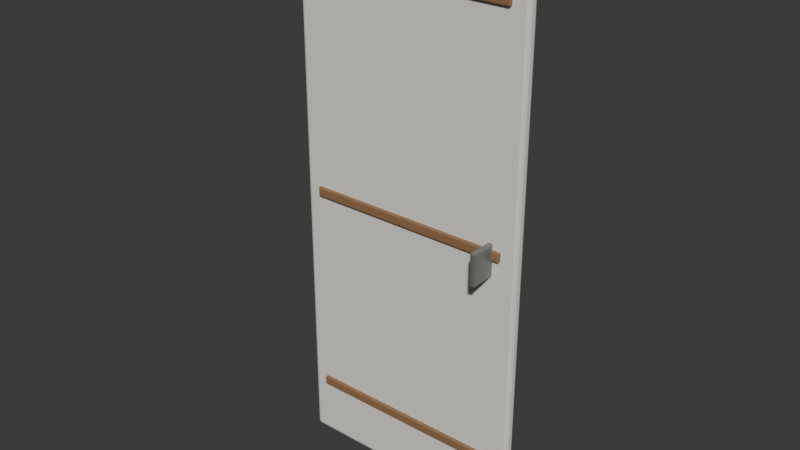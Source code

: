 # Source: ikea_solid_door_leaf.blend  (saved by Blender 4.5.92; exported with 4.5.12 LTS)
import bpy
from mathutils import Matrix  # noqa: F401  (used for matrix-valued properties, if any)

bpy.ops.wm.read_factory_settings(use_empty=True)
scene = bpy.context.scene
scene.name = 'Scene'

# ---- collections
col_collection = bpy.data.collections.new('Collection'); scene.collection.children.link(col_collection)

# ---- materials (node trees are filled in below, after node groups)
mat_warm_white_fabric = bpy.data.materials.new('warm white fabric')
mat_warm_white_fabric.diffuse_color = (0.82, 0.8, 0.73, 1.0)
mat_warm_oak = bpy.data.materials.new('warm oak')
mat_warm_oak.diffuse_color = (0.3, 0.16, 0.075, 1.0)
mat_brushed_metal = bpy.data.materials.new('brushed metal')
mat_brushed_metal.diffuse_color = (0.22, 0.23, 0.22, 1.0)

# ---- material node trees
mat_warm_white_fabric.use_nodes = True; mat_warm_white_fabric.node_tree.nodes.clear()
_N = mat_warm_white_fabric.node_tree.nodes; _L = mat_warm_white_fabric.node_tree.links
n0 = _N.new('ShaderNodeBsdfPrincipled'); n0.name = 'Principled BSDF'; n0.location = (-200, 100)
n0.inputs[0].default_value = (0.82, 0.8, 0.73, 1.0)
n0.inputs[2].default_value = 0.92
n1 = _N.new('ShaderNodeOutputMaterial'); n1.name = 'Material Output'; n1.location = (200, 100)
_L.new(n0.outputs[0], n1.inputs[0])
n1.is_active_output = True
mat_warm_oak.use_nodes = True; mat_warm_oak.node_tree.nodes.clear()
_N = mat_warm_oak.node_tree.nodes; _L = mat_warm_oak.node_tree.links
n0 = _N.new('ShaderNodeBsdfPrincipled'); n0.name = 'Principled BSDF'; n0.location = (-200, 100)
n0.inputs[0].default_value = (0.3, 0.16, 0.075, 1.0)
n0.inputs[2].default_value = 0.65
n1 = _N.new('ShaderNodeOutputMaterial'); n1.name = 'Material Output'; n1.location = (200, 100)
_L.new(n0.outputs[0], n1.inputs[0])
n1.is_active_output = True
mat_brushed_metal.use_nodes = True; mat_brushed_metal.node_tree.nodes.clear()
_N = mat_brushed_metal.node_tree.nodes; _L = mat_brushed_metal.node_tree.links
n0 = _N.new('ShaderNodeBsdfPrincipled'); n0.name = 'Principled BSDF'; n0.location = (-200, 100)
n0.inputs[0].default_value = (0.22, 0.23, 0.22, 1.0)
n0.inputs[1].default_value = 0.35
n0.inputs[2].default_value = 0.38
n1 = _N.new('ShaderNodeOutputMaterial'); n1.name = 'Material Output'; n1.location = (200, 100)
_L.new(n0.outputs[0], n1.inputs[0])
n1.is_active_output = True

# ---- world
world_world = bpy.data.worlds.new('World'); scene.world = world_world
world_world.use_nodes = True; world_world.node_tree.nodes.clear()
_N = world_world.node_tree.nodes; _L = world_world.node_tree.links
n0 = _N.new('ShaderNodeOutputWorld'); n0.name = 'World Output'; n0.location = (200, 100)
n1 = _N.new('ShaderNodeBackground'); n1.name = 'Background'; n1.location = (-200, 100)
n1.inputs[0].default_value = (0.05088, 0.05088, 0.05088, 1.0)
_L.new(n1.outputs[0], n0.inputs[0])
n0.is_active_output = True
world_world.color = (0.05088, 0.05088, 0.05088)
world_world.sun_shadow_jitter_overblur = 0.0

# ---- meshes
me_cube_032 = bpy.data.meshes.new('Cube.032')
me_cube_032.from_pydata([(-0.45, -0.02, -1.05), (-0.45, -0.02, 1.05), (-0.45, 0.02, -1.05), (-0.45, 0.02, 1.05), (0.45, -0.02, -1.05), (0.45, -0.02, 1.05), (0.45, 0.02, -1.05), (0.45, 0.02, 1.05)], [], [(0, 1, 3, 2), (2, 3, 7, 6), (6, 7, 5, 4), (4, 5, 1, 0), (2, 6, 4, 0), (7, 3, 1, 5)])
_uv = me_cube_032.uv_layers.new(name='UVMap')
_uv.uv.foreach_set('vector', [0.375, 0.0, 0.625, 0.0, 0.625, 0.25, 0.375, 0.25, 0.375, 0.25, 0.625, 0.25, 0.625, 0.5, 0.375, 0.5, 0.375, 0.5, 0.625, 0.5, 0.625, 0.75, 0.375, 0.75, 0.375, 0.75, 0.625, 0.75, 0.625, 1.0, 0.375, 1.0, 0.125, 0.5, 0.375, 0.5, 0.375, 0.75, 0.125, 0.75, 0.625, 0.5, 0.875, 0.5, 0.875, 0.75, 0.625, 0.75])
me_cube_032.materials.append(mat_warm_white_fabric)
me_cube_032.update()
me_cube_033 = bpy.data.meshes.new('Cube.033')
me_cube_033.from_pydata([(-0.39, -0.0075, -0.0175), (-0.39, -0.0075, 0.0175), (-0.39, 0.0075, -0.0175), (-0.39, 0.0075, 0.0175), (0.39, -0.0075, -0.0175), (0.39, -0.0075, 0.0175), (0.39, 0.0075, -0.0175), (0.39, 0.0075, 0.0175)], [], [(0, 1, 3, 2), (2, 3, 7, 6), (6, 7, 5, 4), (4, 5, 1, 0), (2, 6, 4, 0), (7, 3, 1, 5)])
_uv = me_cube_033.uv_layers.new(name='UVMap')
_uv.uv.foreach_set('vector', [0.375, 0.0, 0.625, 0.0, 0.625, 0.25, 0.375, 0.25, 0.375, 0.25, 0.625, 0.25, 0.625, 0.5, 0.375, 0.5, 0.375, 0.5, 0.625, 0.5, 0.625, 0.75, 0.375, 0.75, 0.375, 0.75, 0.625, 0.75, 0.625, 1.0, 0.375, 1.0, 0.125, 0.5, 0.375, 0.5, 0.375, 0.75, 0.125, 0.75, 0.625, 0.5, 0.875, 0.5, 0.875, 0.75, 0.625, 0.75])
me_cube_033.materials.append(mat_warm_oak)
me_cube_033.update()
me_cube_034 = bpy.data.meshes.new('Cube.034')
me_cube_034.from_pydata([(-0.39, -0.0075, -0.0175), (-0.39, -0.0075, 0.0175), (-0.39, 0.0075, -0.0175), (-0.39, 0.0075, 0.0175), (0.39, -0.0075, -0.0175), (0.39, -0.0075, 0.0175), (0.39, 0.0075, -0.0175), (0.39, 0.0075, 0.0175)], [], [(0, 1, 3, 2), (2, 3, 7, 6), (6, 7, 5, 4), (4, 5, 1, 0), (2, 6, 4, 0), (7, 3, 1, 5)])
_uv = me_cube_034.uv_layers.new(name='UVMap')
_uv.uv.foreach_set('vector', [0.375, 0.0, 0.625, 0.0, 0.625, 0.25, 0.375, 0.25, 0.375, 0.25, 0.625, 0.25, 0.625, 0.5, 0.375, 0.5, 0.375, 0.5, 0.625, 0.5, 0.625, 0.75, 0.375, 0.75, 0.375, 0.75, 0.625, 0.75, 0.625, 1.0, 0.375, 1.0, 0.125, 0.5, 0.375, 0.5, 0.375, 0.75, 0.125, 0.75, 0.625, 0.5, 0.875, 0.5, 0.875, 0.75, 0.625, 0.75])
me_cube_034.materials.append(mat_warm_oak)
me_cube_034.update()
me_cube_035 = bpy.data.meshes.new('Cube.035')
me_cube_035.from_pydata([(-0.39, -0.0075, -0.0175), (-0.39, -0.0075, 0.0175), (-0.39, 0.0075, -0.0175), (-0.39, 0.0075, 0.0175), (0.39, -0.0075, -0.0175), (0.39, -0.0075, 0.0175), (0.39, 0.0075, -0.0175), (0.39, 0.0075, 0.0175)], [], [(0, 1, 3, 2), (2, 3, 7, 6), (6, 7, 5, 4), (4, 5, 1, 0), (2, 6, 4, 0), (7, 3, 1, 5)])
_uv = me_cube_035.uv_layers.new(name='UVMap')
_uv.uv.foreach_set('vector', [0.375, 0.0, 0.625, 0.0, 0.625, 0.25, 0.375, 0.25, 0.375, 0.25, 0.625, 0.25, 0.625, 0.5, 0.375, 0.5, 0.375, 0.5, 0.625, 0.5, 0.625, 0.75, 0.375, 0.75, 0.375, 0.75, 0.625, 0.75, 0.625, 1.0, 0.375, 1.0, 0.125, 0.5, 0.375, 0.5, 0.375, 0.75, 0.125, 0.75, 0.625, 0.5, 0.875, 0.5, 0.875, 0.75, 0.625, 0.75])
me_cube_035.materials.append(mat_warm_oak)
me_cube_035.update()
me_cube_036 = bpy.data.meshes.new('Cube.036')
me_cube_036.from_pydata([(-0.01, -0.05, -0.06), (-0.01, -0.05, 0.06), (-0.01, 0.05, -0.06), (-0.01, 0.05, 0.06), (0.01, -0.05, -0.06), (0.01, -0.05, 0.06), (0.01, 0.05, -0.06), (0.01, 0.05, 0.06)], [], [(0, 1, 3, 2), (2, 3, 7, 6), (6, 7, 5, 4), (4, 5, 1, 0), (2, 6, 4, 0), (7, 3, 1, 5)])
_uv = me_cube_036.uv_layers.new(name='UVMap')
_uv.uv.foreach_set('vector', [0.375, 0.0, 0.625, 0.0, 0.625, 0.25, 0.375, 0.25, 0.375, 0.25, 0.625, 0.25, 0.625, 0.5, 0.375, 0.5, 0.375, 0.5, 0.625, 0.5, 0.625, 0.75, 0.375, 0.75, 0.375, 0.75, 0.625, 0.75, 0.625, 1.0, 0.375, 1.0, 0.125, 0.5, 0.375, 0.5, 0.375, 0.75, 0.125, 0.75, 0.625, 0.5, 0.875, 0.5, 0.875, 0.75, 0.625, 0.75])
me_cube_036.materials.append(mat_brushed_metal)
me_cube_036.update()

# ---- objects
ob_soliddoor_panel = bpy.data.objects.new('SolidDoor_Panel', me_cube_032)
ob_soliddoor_panel_rail = bpy.data.objects.new('SolidDoor_Panel_Rail', me_cube_033)
ob_soliddoor_panel_rail_001 = bpy.data.objects.new('SolidDoor_Panel_Rail.001', me_cube_034)
ob_soliddoor_panel_rail_002 = bpy.data.objects.new('SolidDoor_Panel_Rail.002', me_cube_035)
ob_soliddoor_handle = bpy.data.objects.new('SolidDoor_Handle', me_cube_036)

# ---- transforms, parenting, visibility, modifiers, constraints
ob_soliddoor_panel.location = (0.45, 0.0, 1.05)
_m = ob_soliddoor_panel.modifiers.new('soft edges', 'BEVEL')
_m.width = 0.012
_m.width_pct = 0.012
_m.segments = 2
ob_soliddoor_panel_rail.location = (0.45, -0.026, 0.24)
_m = ob_soliddoor_panel_rail.modifiers.new('soft edges', 'BEVEL')
_m.width = 0.004
_m.width_pct = 0.004
_m.segments = 2
ob_soliddoor_panel_rail_001.location = (0.45, -0.026, 1.05)
_m = ob_soliddoor_panel_rail_001.modifiers.new('soft edges', 'BEVEL')
_m.width = 0.004
_m.width_pct = 0.004
_m.segments = 2
ob_soliddoor_panel_rail_002.location = (0.45, -0.026, 1.88)
_m = ob_soliddoor_panel_rail_002.modifiers.new('soft edges', 'BEVEL')
_m.width = 0.004
_m.width_pct = 0.004
_m.segments = 2
ob_soliddoor_handle.location = (0.8, -0.07, 1.03)
_m = ob_soliddoor_handle.modifiers.new('soft edges', 'BEVEL')
_m.width = 0.005
_m.width_pct = 0.005
_m.segments = 2

# ---- collection membership
col_collection.objects.link(ob_soliddoor_panel)
col_collection.objects.link(ob_soliddoor_panel_rail)
col_collection.objects.link(ob_soliddoor_panel_rail_001)
col_collection.objects.link(ob_soliddoor_panel_rail_002)
col_collection.objects.link(ob_soliddoor_handle)

# ---- scene / render settings (as saved in the file)
scene.frame_start = 1; scene.frame_end = 250; scene.frame_set(1)
scene.render.engine = 'BLENDER_EEVEE_NEXT'
bpy.context.view_layer.update()

# ---- added for rendering (the .blend has no active camera and no usable light): camera, sun
cam_auto = bpy.data.cameras.new('AutoCamera')
cam_auto.lens = 50.0
cam_auto.sensor_width = 36.0
cam_auto.clip_end = 1000.0
ob_auto_camera = bpy.data.objects.new('AutoCamera', cam_auto)
scene.collection.objects.link(ob_auto_camera)
ob_auto_camera.location = (2.56785, -2.59143, 2.74428)
ob_auto_camera.rotation_euler = (1.09748, -7.21219e-08, 0.694738)
scene.camera = ob_auto_camera
light_auto_sun = bpy.data.lights.new('AutoSun', 'SUN')
light_auto_sun.energy = 3.0
light_auto_sun.angle = 0.0523599
ob_auto_sun = bpy.data.objects.new('AutoSun', light_auto_sun)
scene.collection.objects.link(ob_auto_sun)
ob_auto_sun.rotation_euler = (0.872665, 0.174533, 0.523599)
bpy.context.view_layer.update()
